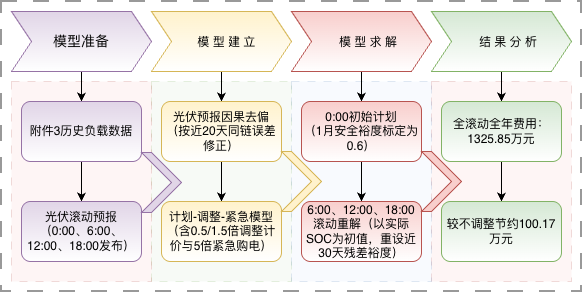

The diagram above was exported from draw.io. Its source (the exported page's mxGraphModel, read from the mxfile embedded in the PNG):
<mxGraphModel dx="964" dy="551" grid="1" gridSize="10" guides="1" tooltips="1" connect="1" arrows="1" fold="1" page="1" pageScale="1" pageWidth="827" pageHeight="1169" math="0" shadow="0">
  <root>
    <mxCell id="0" />
    <mxCell id="1" parent="0" />
    <mxCell id="YsQiIMEeFrAr0nrVUKHr-36" parent="1" style="whiteSpace=wrap;html=1;dashed=1;dashPattern=8 8;opacity=40;strokeWidth=2;" value="" vertex="1">
      <mxGeometry height="290" width="580" x="50" y="60" as="geometry" />
    </mxCell>
    <mxCell id="YsQiIMEeFrAr0nrVUKHr-32" parent="1" style="whiteSpace=wrap;html=1;dashed=1;dashPattern=8 8;opacity=20;fillColor=#f8cecc;strokeColor=#b85450;" value="" vertex="1">
      <mxGeometry height="200" width="140" x="480" y="140" as="geometry" />
    </mxCell>
    <mxCell id="YsQiIMEeFrAr0nrVUKHr-30" parent="1" style="whiteSpace=wrap;html=1;dashed=1;dashPattern=8 8;opacity=20;fillColor=#d5e8d4;strokeColor=#82b366;" value="" vertex="1">
      <mxGeometry height="200" width="140" x="200" y="140" as="geometry" />
    </mxCell>
    <mxCell id="YsQiIMEeFrAr0nrVUKHr-31" parent="1" style="whiteSpace=wrap;html=1;dashed=1;dashPattern=8 8;opacity=20;fillColor=#dae8fc;strokeColor=#6c8ebf;" value="" vertex="1">
      <mxGeometry height="200" width="140" x="340" y="140" as="geometry" />
    </mxCell>
    <mxCell id="YsQiIMEeFrAr0nrVUKHr-29" parent="1" style="whiteSpace=wrap;html=1;dashed=1;dashPattern=8 8;opacity=20;fillColor=#f8cecc;strokeColor=#b85450;" value="" vertex="1">
      <mxGeometry height="200" width="140" x="60" y="140" as="geometry" />
    </mxCell>
    <mxCell id="YsQiIMEeFrAr0nrVUKHr-14" edge="1" parent="1" source="YsQiIMEeFrAr0nrVUKHr-3" style="edgeStyle=orthogonalEdgeStyle;rounded=0;orthogonalLoop=1;jettySize=auto;html=1;" target="YsQiIMEeFrAr0nrVUKHr-9" value="">
      <mxGeometry relative="1" as="geometry" />
    </mxCell>
    <mxCell id="YsQiIMEeFrAr0nrVUKHr-3" parent="1" style="shape=step;perimeter=stepPerimeter;whiteSpace=wrap;html=1;shapeInside=1;fixedSize=1;fillColor=#e1d5e7;strokeColor=#9673a6;gradientColor=light-dark(#FFFFFF,#181800);" value="" vertex="1">
      <mxGeometry height="60" width="140" x="60" y="70" as="geometry" />
    </mxCell>
    <mxCell id="YsQiIMEeFrAr0nrVUKHr-16" edge="1" parent="1" source="YsQiIMEeFrAr0nrVUKHr-4" style="edgeStyle=orthogonalEdgeStyle;rounded=0;orthogonalLoop=1;jettySize=auto;html=1;" target="YsQiIMEeFrAr0nrVUKHr-11" value="">
      <mxGeometry relative="1" as="geometry" />
    </mxCell>
    <mxCell id="YsQiIMEeFrAr0nrVUKHr-4" parent="1" style="shape=step;perimeter=stepPerimeter;whiteSpace=wrap;html=1;shapeInside=1;fixedSize=1;fillColor=#fff2cc;strokeColor=#d6b656;gradientColor=light-dark(#FFFFFF,#181800);" value="模 型 建 立&amp;nbsp;" vertex="1">
      <mxGeometry height="60" width="140" x="200" y="70" as="geometry" />
    </mxCell>
    <mxCell id="YsQiIMEeFrAr0nrVUKHr-24" edge="1" parent="1" source="YsQiIMEeFrAr0nrVUKHr-5" style="edgeStyle=orthogonalEdgeStyle;rounded=0;orthogonalLoop=1;jettySize=auto;html=1;" target="YsQiIMEeFrAr0nrVUKHr-20" value="">
      <mxGeometry relative="1" as="geometry" />
    </mxCell>
    <mxCell id="YsQiIMEeFrAr0nrVUKHr-5" parent="1" style="shape=step;perimeter=stepPerimeter;whiteSpace=wrap;html=1;shapeInside=1;fixedSize=1;fillColor=#f8cecc;strokeColor=#b85450;gradientColor=light-dark(#FFFFFF,#181800);" value="模 型 求 解" vertex="1">
      <mxGeometry height="60" width="140" x="340" y="70" as="geometry" />
    </mxCell>
    <mxCell id="YsQiIMEeFrAr0nrVUKHr-26" edge="1" parent="1" source="YsQiIMEeFrAr0nrVUKHr-6" style="edgeStyle=orthogonalEdgeStyle;rounded=0;orthogonalLoop=1;jettySize=auto;html=1;" target="YsQiIMEeFrAr0nrVUKHr-22" value="">
      <mxGeometry relative="1" as="geometry" />
    </mxCell>
    <mxCell id="YsQiIMEeFrAr0nrVUKHr-6" parent="1" style="shape=step;perimeter=stepPerimeter;whiteSpace=wrap;html=1;shapeInside=1;fixedSize=1;fillColor=#d5e8d4;strokeColor=#82b366;gradientColor=light-dark(#FFFFFF,#181800);" value="结 果 分 析" vertex="1">
      <mxGeometry height="60" width="140" x="480" y="70" as="geometry" />
    </mxCell>
    <mxCell id="YsQiIMEeFrAr0nrVUKHr-15" edge="1" parent="1" source="YsQiIMEeFrAr0nrVUKHr-9" style="edgeStyle=orthogonalEdgeStyle;rounded=0;orthogonalLoop=1;jettySize=auto;html=1;" target="YsQiIMEeFrAr0nrVUKHr-10" value="">
      <mxGeometry relative="1" as="geometry" />
    </mxCell>
    <mxCell id="YsQiIMEeFrAr0nrVUKHr-9" parent="1" style="rounded=1;whiteSpace=wrap;html=1;fillColor=#e1d5e7;strokeColor=#9673a6;gradientColor=light-dark(#FFFFFF,#181800);" value="&lt;div&gt;附件3历史负载数据&lt;/div&gt;" vertex="1">
      <mxGeometry height="60" width="120" x="70" y="160" as="geometry" />
    </mxCell>
    <mxCell id="YsQiIMEeFrAr0nrVUKHr-10" parent="1" style="rounded=1;whiteSpace=wrap;html=1;fillColor=#e1d5e7;strokeColor=#9673a6;gradientColor=light-dark(#FFFFFF,#181800);" value="&lt;div&gt;&lt;span style=&quot;background-color: transparent; color: light-dark(rgb(0, 0, 0), rgb(255, 255, 255));&quot;&gt;光伏滚动预报（0:00、6:00、12:00、18:00发布）&lt;/span&gt;&lt;/div&gt;" vertex="1">
      <mxGeometry height="60" width="120" x="70" y="260" as="geometry" />
    </mxCell>
    <mxCell id="YsQiIMEeFrAr0nrVUKHr-13" edge="1" parent="1" source="YsQiIMEeFrAr0nrVUKHr-11" style="edgeStyle=orthogonalEdgeStyle;rounded=0;orthogonalLoop=1;jettySize=auto;html=1;" target="YsQiIMEeFrAr0nrVUKHr-12" value="">
      <mxGeometry relative="1" as="geometry" />
    </mxCell>
    <mxCell id="YsQiIMEeFrAr0nrVUKHr-11" parent="1" style="rounded=1;whiteSpace=wrap;html=1;fillColor=#fff2cc;strokeColor=#d6b656;gradientColor=light-dark(#FFFFFF,#181800);" value="&lt;div&gt;光伏预报因果去偏（按近20天同链误差修正）&lt;/div&gt;" vertex="1">
      <mxGeometry height="60" width="120" x="210" y="160" as="geometry" />
    </mxCell>
    <mxCell id="YsQiIMEeFrAr0nrVUKHr-12" parent="1" style="rounded=1;whiteSpace=wrap;html=1;fillColor=#fff2cc;strokeColor=#d6b656;gradientColor=light-dark(#FFFFFF,#181800);" value="计划-调整-紧急模型（含0.5/1.5倍调整计价与5倍紧急购电）" vertex="1">
      <mxGeometry height="60" width="120" x="210" y="260" as="geometry" />
    </mxCell>
    <mxCell id="YsQiIMEeFrAr0nrVUKHr-25" edge="1" parent="1" source="YsQiIMEeFrAr0nrVUKHr-20" style="edgeStyle=orthogonalEdgeStyle;rounded=0;orthogonalLoop=1;jettySize=auto;html=1;" target="YsQiIMEeFrAr0nrVUKHr-21" value="">
      <mxGeometry relative="1" as="geometry" />
    </mxCell>
    <mxCell id="YsQiIMEeFrAr0nrVUKHr-20" parent="1" style="rounded=1;whiteSpace=wrap;html=1;fillColor=#f8cecc;strokeColor=#b85450;gradientColor=light-dark(#FFFFFF,#181800);" value="&lt;div&gt;0:00初始计划&lt;/div&gt;&lt;div&gt;（1月安全裕度标定为0.6）&lt;/div&gt;" vertex="1">
      <mxGeometry height="60" width="120" x="350" y="160" as="geometry" />
    </mxCell>
    <mxCell id="YsQiIMEeFrAr0nrVUKHr-21" parent="1" style="rounded=1;whiteSpace=wrap;html=1;fillColor=#f8cecc;strokeColor=#b85450;gradientColor=light-dark(#FFFFFF,#181800);" value="&lt;div&gt;6:00、12:00、18:00滚动重解（以实际SOC为初值，重设近30天残差裕度）&lt;/div&gt;" vertex="1">
      <mxGeometry height="60" width="120" x="350" y="260" as="geometry" />
    </mxCell>
    <mxCell id="YsQiIMEeFrAr0nrVUKHr-27" edge="1" parent="1" source="YsQiIMEeFrAr0nrVUKHr-22" style="edgeStyle=orthogonalEdgeStyle;rounded=0;orthogonalLoop=1;jettySize=auto;html=1;" target="YsQiIMEeFrAr0nrVUKHr-23" value="">
      <mxGeometry relative="1" as="geometry" />
    </mxCell>
    <mxCell id="YsQiIMEeFrAr0nrVUKHr-22" parent="1" style="rounded=1;whiteSpace=wrap;html=1;fillColor=#d5e8d4;strokeColor=#82b366;gradientColor=light-dark(#FFFFFF,#181800);" value="&lt;div&gt;全滚动全年费用：&lt;/div&gt;&lt;div&gt;1325.85万元&lt;/div&gt;" vertex="1">
      <mxGeometry height="60" width="120" x="490" y="160" as="geometry" />
    </mxCell>
    <mxCell id="YsQiIMEeFrAr0nrVUKHr-23" parent="1" style="rounded=1;whiteSpace=wrap;html=1;fillColor=#d5e8d4;strokeColor=#82b366;gradientColor=light-dark(#FFFFFF,#181800);" value="&lt;div&gt;&lt;span style=&quot;background-color: transparent; color: light-dark(rgb(0, 0, 0), rgb(255, 255, 255));&quot;&gt;较不调整节约100.17万元&lt;/span&gt;&lt;/div&gt;" vertex="1">
      <mxGeometry height="60" width="120" x="490" y="260" as="geometry" />
    </mxCell>
    <mxCell id="YsQiIMEeFrAr0nrVUKHr-33" parent="1" style="html=1;shadow=0;dashed=0;align=center;verticalAlign=middle;shape=mxgraph.arrows2.arrow;dy=0;dx=30;notch=30;fillColor=#e1d5e7;strokeColor=#9673a6;" value="" vertex="1">
      <mxGeometry height="60" width="40" x="190" y="211" as="geometry" />
    </mxCell>
    <mxCell id="YsQiIMEeFrAr0nrVUKHr-34" parent="1" style="html=1;shadow=0;dashed=0;align=center;verticalAlign=middle;shape=mxgraph.arrows2.arrow;dy=0;dx=30;notch=30;fillColor=#fff2cc;strokeColor=#d6b656;" value="" vertex="1">
      <mxGeometry height="60" width="40" x="330" y="210" as="geometry" />
    </mxCell>
    <mxCell id="YsQiIMEeFrAr0nrVUKHr-35" parent="1" style="html=1;shadow=0;dashed=0;align=center;verticalAlign=middle;shape=mxgraph.arrows2.arrow;dy=0;dx=30;notch=30;fillColor=#f8cecc;strokeColor=#b85450;" value="" vertex="1">
      <mxGeometry height="60" width="40" x="470" y="210" as="geometry" />
    </mxCell>
    <mxCell id="YsQiIMEeFrAr0nrVUKHr-37" parent="1" style="text;html=1;whiteSpace=wrap;strokeColor=none;fillColor=none;align=center;verticalAlign=middle;rounded=0;" value="&lt;font style=&quot;font-size: 14px;&quot;&gt;模型准备&lt;/font&gt;" vertex="1">
      <mxGeometry height="30" width="60" x="100" y="85" as="geometry" />
    </mxCell>
  </root>
</mxGraphModel>